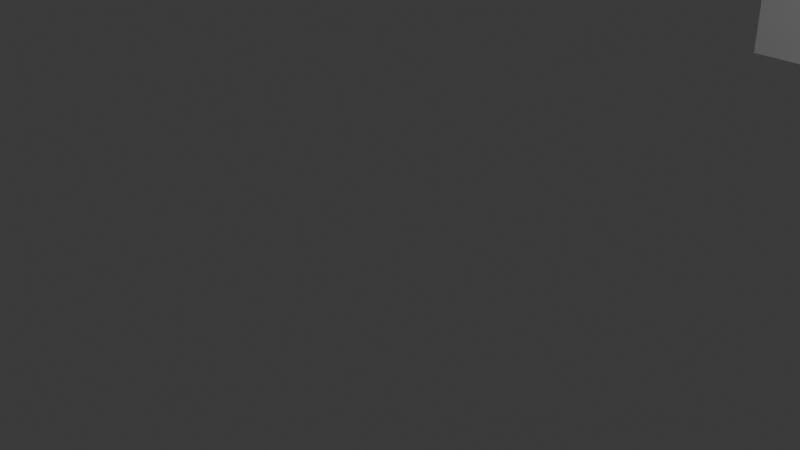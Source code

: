 # Source: gedung_animasi.blend  (saved by Blender 4.5.87; exported with 4.5.12 LTS)
import bpy
from mathutils import Matrix  # noqa: F401  (used for matrix-valued properties, if any)

bpy.ops.wm.read_factory_settings(use_empty=True)
scene = bpy.context.scene
scene.name = 'Scene'

# ---- collections
col_collection = bpy.data.collections.new('Collection'); scene.collection.children.link(col_collection)

# ---- world
world_world = bpy.data.worlds.new('World'); scene.world = world_world
world_world.use_nodes = True; world_world.node_tree.nodes.clear()
_N = world_world.node_tree.nodes; _L = world_world.node_tree.links
n0 = _N.new('ShaderNodeOutputWorld'); n0.name = 'World Output'; n0.location = (200, 100)
n1 = _N.new('ShaderNodeBackground'); n1.name = 'Background'; n1.location = (-200, 100)
n1.inputs[0].default_value = (0.05088, 0.05088, 0.05088, 1.0)
_L.new(n1.outputs[0], n0.inputs[0])
n0.is_active_output = True
world_world.color = (0.05088, 0.05088, 0.05088)
world_world.sun_shadow_jitter_overblur = 0.0

# ---- cameras
cam_camera = bpy.data.cameras.new('Camera')
cam_camera.clip_end = 100.0
cam_camera.ortho_scale = 7.314

# ---- lights
light_light = bpy.data.lights.new('Light', 'POINT')
light_light.energy = 1000.0
light_light.shadow_soft_size = 0.1

# ---- meshes
me_cube_001 = bpy.data.meshes.new('Cube.001')
me_cube_001.from_pydata([(-1.0, -1.0, -1.0), (-1.0, -1.0, 1.0), (-1.0, 1.0, -1.0), (-1.0, 1.0, 1.0), (1.0, -1.0, -1.0), (1.0, -1.0, 1.0), (1.0, 1.0, -1.0), (1.0, 1.0, 1.0)], [], [(0, 1, 3, 2), (2, 3, 7, 6), (6, 7, 5, 4), (4, 5, 1, 0), (2, 6, 4, 0), (7, 3, 1, 5)])
_uv = me_cube_001.uv_layers.new(name='UVMap')
_uv.uv.foreach_set('vector', [0.375, 0.0, 0.625, 0.0, 0.625, 0.25, 0.375, 0.25, 0.375, 0.25, 0.625, 0.25, 0.625, 0.5, 0.375, 0.5, 0.375, 0.5, 0.625, 0.5, 0.625, 0.75, 0.375, 0.75, 0.375, 0.75, 0.625, 0.75, 0.625, 1.0, 0.375, 1.0, 0.125, 0.5, 0.375, 0.5, 0.375, 0.75, 0.125, 0.75, 0.625, 0.5, 0.875, 0.5, 0.875, 0.75, 0.625, 0.75])
me_cube_001.update()
me_cube_002 = bpy.data.meshes.new('Cube.002')
me_cube_002.from_pydata([(-1.0, -1.0, -1.0), (-1.0, -1.0, 1.0), (-1.0, 1.0, -1.0), (-1.0, 1.0, 1.0), (1.0, -1.0, -1.0), (1.0, -1.0, 1.0), (1.0, 1.0, -1.0), (1.0, 1.0, 1.0)], [], [(0, 1, 3, 2), (2, 3, 7, 6), (6, 7, 5, 4), (4, 5, 1, 0), (2, 6, 4, 0), (7, 3, 1, 5)])
_uv = me_cube_002.uv_layers.new(name='UVMap')
_uv.uv.foreach_set('vector', [0.375, 0.0, 0.625, 0.0, 0.625, 0.25, 0.375, 0.25, 0.375, 0.25, 0.625, 0.25, 0.625, 0.5, 0.375, 0.5, 0.375, 0.5, 0.625, 0.5, 0.625, 0.75, 0.375, 0.75, 0.375, 0.75, 0.625, 0.75, 0.625, 1.0, 0.375, 1.0, 0.125, 0.5, 0.375, 0.5, 0.375, 0.75, 0.125, 0.75, 0.625, 0.5, 0.875, 0.5, 0.875, 0.75, 0.625, 0.75])
me_cube_002.update()

# ---- objects
ob_light = bpy.data.objects.new('Light', light_light)
ob_camera = bpy.data.objects.new('Camera', cam_camera)
ob_gedung_kiri = bpy.data.objects.new('gedung kiri', me_cube_001)
ob_gedung_kanan = bpy.data.objects.new('gedung kanan', me_cube_002)

# ---- transforms, parenting, visibility, modifiers, constraints
ob_light.location = (4.076, 1.005, 5.904)
ob_light.rotation_euler = (0.6503, 0.05522, 1.866)
ob_light.lock_rotations_4d = False
ob_light.empty_display_type = 'ARROWS'
ob_light.color = (0.0, 0.0, 0.0, 0.0)
ob_light.lineart.crease_threshold = 0.0
ob_camera.location = (7.359, -6.926, 4.958)
ob_camera.rotation_euler = (1.109, 0.0, 0.8149)
ob_camera.lock_rotations_4d = False
ob_camera.empty_display_type = 'ARROWS'
ob_camera.color = (0.0, 0.0, 0.0, 0.0)
ob_camera.display_type = 'WIRE'
ob_camera.lineart.crease_threshold = 0.0
ob_gedung_kiri.location = (1.724, -16.32, 10.51)
ob_gedung_kiri.scale = (5.27, 4.333, 10.63)
ob_gedung_kanan.location = (1.82, 17.39, 8.724)
ob_gedung_kanan.scale = (5.27, 4.333, 10.63)

# ---- collection membership
col_collection.objects.link(ob_light)
col_collection.objects.link(ob_camera)
col_collection.objects.link(ob_gedung_kiri)
col_collection.objects.link(ob_gedung_kanan)

# ---- scene / render settings (as saved in the file)
scene.camera = ob_camera
scene.frame_start = 1; scene.frame_end = 50; scene.frame_set(12)
scene.render.engine = 'BLENDER_EEVEE_NEXT'
bpy.context.view_layer.update()
